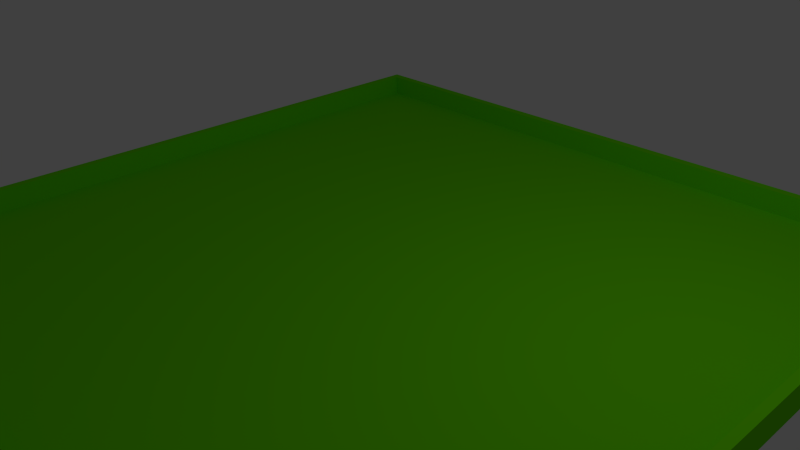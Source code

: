 # Source: field.blend  (saved by Blender 2.74.0; exported with 4.5.12 LTS)
import bpy
from mathutils import Matrix  # noqa: F401  (used for matrix-valued properties, if any)

bpy.ops.wm.read_factory_settings(use_empty=True)
scene = bpy.context.scene
scene.name = 'Scene'

# ---- collections
col_collection_1 = bpy.data.collections.new('Collection 1'); scene.collection.children.link(col_collection_1)

# ---- materials (node trees are filled in below, after node groups)
mat_material = bpy.data.materials.new('Material')
mat_material.alpha_threshold = 0.0
mat_material.use_transparent_shadow = False
mat_material.diffuse_color = (0.1552, 0.8, 0.0, 1.0)
mat_material.roughness = 0.5
mat_material.line_color = (0.0, 0.0, 0.0, 1.0)

# ---- material node trees

# ---- world
world_world = bpy.data.worlds.new('World'); scene.world = world_world
world_world.color = (0.05088, 0.05088, 0.05088)
world_world.use_sun_shadow = False
world_world.sun_shadow_jitter_overblur = 0.0
world_world.cycles.sampling_method = 'MANUAL'
world_world.cycles.sample_map_resolution = 256

# ---- cameras
cam_camera = bpy.data.cameras.new('Camera')
cam_camera.clip_end = 100.0
cam_camera.lens = 35.0
cam_camera.sensor_width = 32.0
cam_camera.sensor_height = 18.0
cam_camera.ortho_scale = 7.314
cam_camera.dof.focus_distance = 0.0
cam_camera.dof.aperture_fstop = 128.0

# ---- lights
light_lamp = bpy.data.lights.new('Lamp', 'POINT')
light_lamp.transmission_factor = 0.0
light_lamp.cutoff_distance = 30.0
light_lamp.energy = 100.0
light_lamp.shadow_buffer_clip_start = 1.001
light_lamp.shadow_soft_size = 0.1
light_lamp.shadow_maximum_resolution = 0.006
light_lamp.use_absolute_resolution = True
light_lamp.cycles.use_multiple_importance_sampling = False

# ---- meshes
me_cube = bpy.data.meshes.new('Cube')
me_cube.from_pydata([(1.0, 1.0, -1.0), (1.0, -1.0, -1.0), (-1.0, -1.0, -1.0), (-1.0, 1.0, -1.0), (1.0, 1.0, 1.0), (1.0, -1.0, 1.0), (-1.0, -1.0, 1.0), (-1.0, 1.0, 1.0), (0.9761, 0.9752, 1.0), (0.9761, -0.9752, 1.0), (-0.9761, -0.9752, 1.0), (-0.9761, 0.9752, 1.0), (0.9761, 0.9752, -0.7431), (0.9761, -0.9752, -0.7431), (-0.9761, -0.9752, -0.7431), (-0.9761, 0.9752, -0.7431)], [], [(0, 1, 2, 3), (7, 6, 10, 11), (0, 4, 5, 1), (1, 5, 6, 2), (2, 6, 7, 3), (4, 0, 3, 7), (11, 10, 14, 15), (6, 5, 9, 10), (4, 7, 11, 8), (5, 4, 8, 9), (12, 15, 14, 13), (10, 9, 13, 14), (8, 11, 15, 12), (9, 8, 12, 13)])
me_cube.materials.append(mat_material)
me_cube.use_remesh_preserve_volume = False
me_cube.use_remesh_preserve_attributes = False
me_cube.use_mirror_vertex_groups = False
me_cube.update()

# ---- objects
ob_cube = bpy.data.objects.new('Cube', me_cube)
ob_lamp = bpy.data.objects.new('Lamp', light_lamp)
ob_camera = bpy.data.objects.new('Camera', cam_camera)

# ---- transforms, parenting, visibility, modifiers, constraints
ob_cube.location = (0.0, 0.0, 0.0)
ob_cube.scale = (5.103, 5.195, 0.1923)
ob_cube.lock_rotations_4d = False
ob_cube.empty_display_type = 'ARROWS'
ob_cube.lineart.crease_threshold = 0.0
ob_lamp.location = (4.076, 1.005, 5.904)
ob_lamp.rotation_euler = (0.6503, 0.05522, 1.866)
ob_lamp.lock_rotations_4d = False
ob_lamp.empty_display_type = 'ARROWS'
ob_lamp.color = (0.0, 0.0, 0.0, 0.0)
ob_lamp.lineart.crease_threshold = 0.0
ob_camera.location = (7.481, -6.508, 5.344)
ob_camera.rotation_euler = (1.109, 0.01082, 0.8149)
ob_camera.lock_rotations_4d = False
ob_camera.empty_display_type = 'ARROWS'
ob_camera.color = (0.0, 0.0, 0.0, 0.0)
ob_camera.display_type = 'WIRE'
ob_camera.lineart.crease_threshold = 0.0

# ---- collection membership
col_collection_1.objects.link(ob_cube)
col_collection_1.objects.link(ob_lamp)
col_collection_1.objects.link(ob_camera)

# ---- scene / render settings (as saved in the file)
scene.camera = ob_camera
scene.frame_start = 1; scene.frame_end = 250; scene.frame_set(1)
scene.render.engine = 'BLENDER_EEVEE_NEXT'
scene.render.resolution_percentage = 50
scene.render.dither_intensity = 0.0
scene.cycles.use_denoising = False
scene.cycles.samples = 10
scene.cycles.sampling_pattern = 'TABULATED_SOBOL'
scene.cycles.light_sampling_threshold = 0.0
scene.cycles.use_adaptive_sampling = False
scene.cycles.use_light_tree = False
scene.cycles.blur_glossy = 0.0
scene.cycles.pixel_filter_type = 'GAUSSIAN'
scene.cycles.sample_clamp_indirect = 0.0
scene.view_settings.view_transform = 'Standard'
bpy.context.view_layer.update()
